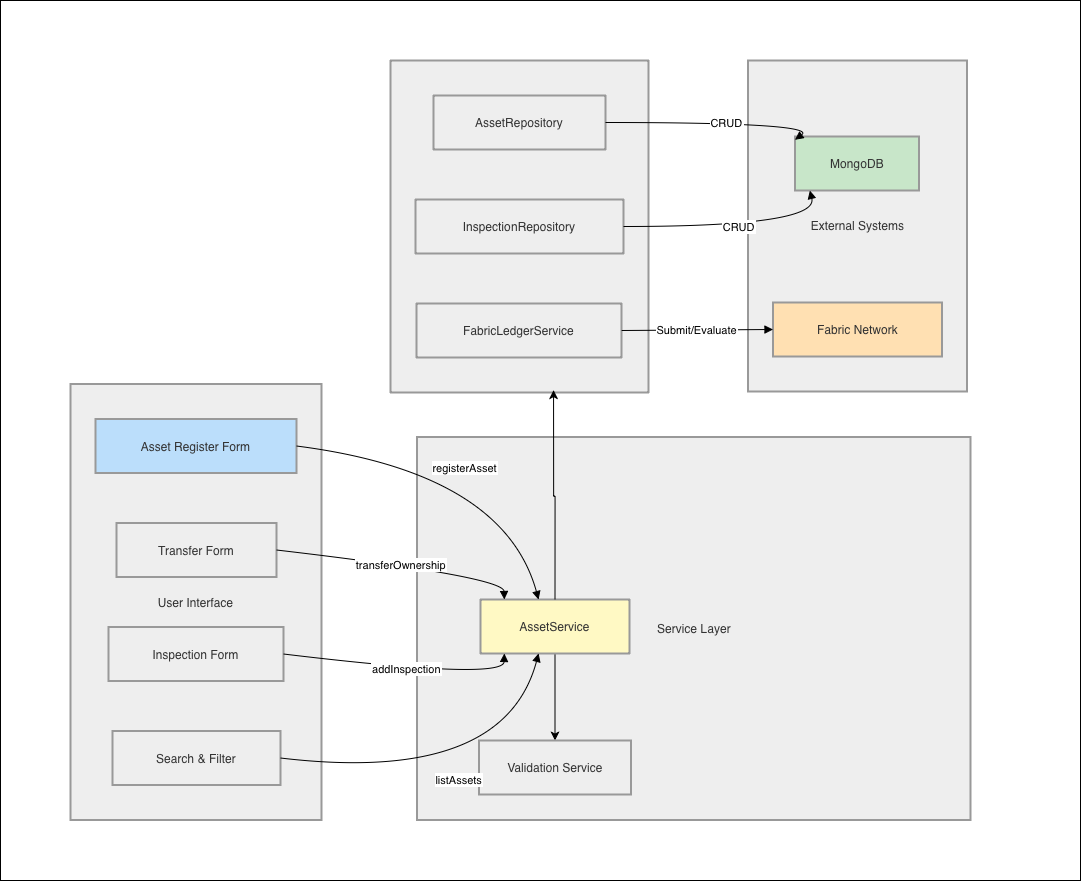

The diagram above was exported from draw.io. Its source (the exported page's mxGraphModel, read from the mxfile embedded in the PNG):
<mxGraphModel dx="2161" dy="2086" grid="1" gridSize="10" guides="1" tooltips="1" connect="1" arrows="1" fold="1" page="1" pageScale="1" pageWidth="827" pageHeight="1169" math="0" shadow="0">
  <root>
    <mxCell id="0" />
    <mxCell id="1" parent="0" />
    <mxCell id="_uLguIH2IvXu4rojneW8-34" parent="1" style="rounded=0;whiteSpace=wrap;html=1;" value="" vertex="1">
      <mxGeometry height="880" width="1080" x="-50" y="-60" as="geometry" />
    </mxCell>
    <mxCell id="_uLguIH2IvXu4rojneW8-1" parent="1" style="whiteSpace=wrap;strokeWidth=2;fillColor=light-dark(#eeeeee,#1f2020);strokeColor=light-dark(#999999,#cccccc);fontColor=light-dark(#333333,#cccccc);" value="External Systems" vertex="1">
      <mxGeometry height="331" width="219" x="697.5" as="geometry" />
    </mxCell>
    <mxCell id="_uLguIH2IvXu4rojneW8-2" parent="1" style="whiteSpace=wrap;strokeWidth=2;fillColor=light-dark(#eeeeee,#1f2020);strokeColor=light-dark(#999999,#cccccc);fontColor=light-dark(#333333,#cccccc);" value="Data Access" vertex="1">
      <mxGeometry height="332" width="258" x="340" as="geometry" />
    </mxCell>
    <mxCell id="_uLguIH2IvXu4rojneW8-3" parent="1" style="whiteSpace=wrap;strokeWidth=2;fillColor=light-dark(#eeeeee,#1f2020);strokeColor=light-dark(#999999,#cccccc);fontColor=light-dark(#333333,#cccccc);" value="Service Layer" vertex="1">
      <mxGeometry height="383" width="553.5" x="366.5" y="376.5" as="geometry" />
    </mxCell>
    <mxCell id="_uLguIH2IvXu4rojneW8-4" parent="1" style="whiteSpace=wrap;strokeWidth=2;fillColor=light-dark(#eeeeee,#1f2020);strokeColor=light-dark(#999999,#cccccc);fontColor=light-dark(#333333,#cccccc);" value="User Interface" vertex="1">
      <mxGeometry height="436" width="251" x="20" y="323.5" as="geometry" />
    </mxCell>
    <mxCell id="_uLguIH2IvXu4rojneW8-5" parent="1" style="whiteSpace=wrap;strokeWidth=2;fillColor=#bbdefb;strokeColor=light-dark(#999999,#cccccc);fontColor=light-dark(#333333,#cccccc);" value="Asset Register Form" vertex="1">
      <mxGeometry height="54" width="201" x="45" y="358.5" as="geometry" />
    </mxCell>
    <mxCell id="_uLguIH2IvXu4rojneW8-6" parent="1" style="whiteSpace=wrap;strokeWidth=2;fillColor=light-dark(#eeeeee,#1f2020);strokeColor=light-dark(#999999,#cccccc);fontColor=light-dark(#333333,#cccccc);" value="Search &amp; Filter" vertex="1">
      <mxGeometry height="54" width="168" x="62" y="670.5" as="geometry" />
    </mxCell>
    <mxCell id="_uLguIH2IvXu4rojneW8-7" parent="1" style="whiteSpace=wrap;strokeWidth=2;fillColor=light-dark(#eeeeee,#1f2020);strokeColor=light-dark(#999999,#cccccc);fontColor=light-dark(#333333,#cccccc);" value="Transfer Form" vertex="1">
      <mxGeometry height="54" width="160" x="66" y="462.5" as="geometry" />
    </mxCell>
    <mxCell id="_uLguIH2IvXu4rojneW8-8" parent="1" style="whiteSpace=wrap;strokeWidth=2;fillColor=light-dark(#eeeeee,#1f2020);strokeColor=light-dark(#999999,#cccccc);fontColor=light-dark(#333333,#cccccc);" value="Inspection Form" vertex="1">
      <mxGeometry height="54" width="175" x="58" y="566.5" as="geometry" />
    </mxCell>
    <mxCell id="_uLguIH2IvXu4rojneW8-33" edge="1" parent="1" source="_uLguIH2IvXu4rojneW8-9" style="edgeStyle=orthogonalEdgeStyle;rounded=0;orthogonalLoop=1;jettySize=auto;html=1;" target="_uLguIH2IvXu4rojneW8-10" value="">
      <mxGeometry relative="1" as="geometry" />
    </mxCell>
    <mxCell id="_uLguIH2IvXu4rojneW8-9" parent="1" style="whiteSpace=wrap;strokeWidth=2;fillColor=#fff9c4;strokeColor=light-dark(#999999,#cccccc);fontColor=light-dark(#333333,#cccccc);" value="AssetService" vertex="1">
      <mxGeometry height="54" width="149" x="430" y="539" as="geometry" />
    </mxCell>
    <mxCell id="_uLguIH2IvXu4rojneW8-10" parent="1" style="whiteSpace=wrap;strokeWidth=2;fillColor=light-dark(#eeeeee,#1f2020);strokeColor=light-dark(#999999,#cccccc);fontColor=light-dark(#333333,#cccccc);" value="Validation Service" vertex="1">
      <mxGeometry height="54" width="152" x="428.5" y="680" as="geometry" />
    </mxCell>
    <mxCell id="_uLguIH2IvXu4rojneW8-11" parent="1" style="whiteSpace=wrap;strokeWidth=2;fillColor=light-dark(#eeeeee,#1f2020);strokeColor=light-dark(#999999,#cccccc);fontColor=light-dark(#333333,#cccccc);" value="AssetRepository" vertex="1">
      <mxGeometry height="54" width="172" x="383" y="35" as="geometry" />
    </mxCell>
    <mxCell id="_uLguIH2IvXu4rojneW8-12" parent="1" style="whiteSpace=wrap;strokeWidth=2;fillColor=light-dark(#eeeeee,#1f2020);strokeColor=light-dark(#999999,#cccccc);fontColor=light-dark(#333333,#cccccc);" value="InspectionRepository" vertex="1">
      <mxGeometry height="54" width="208" x="365" y="139" as="geometry" />
    </mxCell>
    <mxCell id="_uLguIH2IvXu4rojneW8-13" parent="1" style="whiteSpace=wrap;strokeWidth=2;fillColor=light-dark(#eeeeee,#1f2020);strokeColor=light-dark(#999999,#cccccc);fontColor=light-dark(#333333,#cccccc);" value="FabricLedgerService" vertex="1">
      <mxGeometry height="54" width="205" x="366" y="243" as="geometry" />
    </mxCell>
    <mxCell id="_uLguIH2IvXu4rojneW8-14" parent="1" style="whiteSpace=wrap;strokeWidth=2;fillColor=#c8e6c9;strokeColor=light-dark(#999999,#cccccc);fontColor=light-dark(#333333,#cccccc);" value="MongoDB" vertex="1">
      <mxGeometry height="54" width="124" x="744.5" y="76" as="geometry" />
    </mxCell>
    <mxCell id="_uLguIH2IvXu4rojneW8-15" parent="1" style="whiteSpace=wrap;strokeWidth=2;fillColor=#ffe0b2;strokeColor=light-dark(#999999,#cccccc);fontColor=light-dark(#333333,#cccccc);" value="Fabric Network" vertex="1">
      <mxGeometry height="54" width="169" x="722.5" y="242" as="geometry" />
    </mxCell>
    <mxCell id="_uLguIH2IvXu4rojneW8-16" edge="1" parent="1" source="_uLguIH2IvXu4rojneW8-5" style="curved=1;startArrow=none;endArrow=block;exitX=1;exitY=0.5;entryX=0.39;entryY=0;rounded=0;" target="_uLguIH2IvXu4rojneW8-9" value="registerAsset">
      <mxGeometry relative="1" as="geometry">
        <Array as="points">
          <mxPoint x="453" y="412" />
        </Array>
      </mxGeometry>
    </mxCell>
    <mxCell id="_uLguIH2IvXu4rojneW8-17" edge="1" parent="1" source="_uLguIH2IvXu4rojneW8-7" style="curved=1;startArrow=none;endArrow=block;exitX=1;exitY=0.5;entryX=0.16;entryY=0;rounded=0;" target="_uLguIH2IvXu4rojneW8-9" value="transferOwnership">
      <mxGeometry relative="1" as="geometry">
        <Array as="points">
          <mxPoint x="453" y="516" />
        </Array>
      </mxGeometry>
    </mxCell>
    <mxCell id="_uLguIH2IvXu4rojneW8-18" edge="1" parent="1" source="_uLguIH2IvXu4rojneW8-8" style="curved=1;startArrow=none;endArrow=block;exitX=1;exitY=0.5;entryX=0.16;entryY=1;rounded=0;" target="_uLguIH2IvXu4rojneW8-9" value="addInspection">
      <mxGeometry relative="1" as="geometry">
        <Array as="points">
          <mxPoint x="453" y="620" />
        </Array>
      </mxGeometry>
    </mxCell>
    <mxCell id="_uLguIH2IvXu4rojneW8-19" edge="1" parent="1" source="_uLguIH2IvXu4rojneW8-6" style="curved=1;startArrow=none;endArrow=block;exitX=1;exitY=0.5;entryX=0.39;entryY=1;rounded=0;" target="_uLguIH2IvXu4rojneW8-9" value="listAssets">
      <mxGeometry relative="1" as="geometry">
        <Array as="points">
          <mxPoint x="453" y="724" />
        </Array>
      </mxGeometry>
    </mxCell>
    <mxCell id="_uLguIH2IvXu4rojneW8-24" edge="1" parent="1" source="_uLguIH2IvXu4rojneW8-11" style="curved=1;startArrow=none;endArrow=block;exitX=1;exitY=0.5;entryX=0;entryY=0.06;rounded=0;" target="_uLguIH2IvXu4rojneW8-14" value="CRUD">
      <mxGeometry relative="1" as="geometry">
        <Array as="points">
          <mxPoint x="768" y="62" />
        </Array>
      </mxGeometry>
    </mxCell>
    <mxCell id="_uLguIH2IvXu4rojneW8-25" edge="1" parent="1" source="_uLguIH2IvXu4rojneW8-12" style="curved=1;startArrow=none;endArrow=block;exitX=1;exitY=0.5;entryX=0.12;entryY=1;rounded=0;" target="_uLguIH2IvXu4rojneW8-14" value="CRUD">
      <mxGeometry relative="1" as="geometry">
        <Array as="points">
          <mxPoint x="768" y="166" />
        </Array>
      </mxGeometry>
    </mxCell>
    <mxCell id="_uLguIH2IvXu4rojneW8-26" edge="1" parent="1" source="_uLguIH2IvXu4rojneW8-13" style="curved=1;startArrow=none;endArrow=block;exitX=1;exitY=0.5;entryX=0;entryY=0.5;rounded=0;" target="_uLguIH2IvXu4rojneW8-15" value="Submit/Evaluate">
      <mxGeometry relative="1" as="geometry">
        <Array as="points" />
      </mxGeometry>
    </mxCell>
    <mxCell id="_uLguIH2IvXu4rojneW8-32" edge="1" parent="1" source="_uLguIH2IvXu4rojneW8-9" style="edgeStyle=orthogonalEdgeStyle;rounded=0;orthogonalLoop=1;jettySize=auto;html=1;exitX=0.5;exitY=0;exitDx=0;exitDy=0;entryX=0.632;entryY=0.993;entryDx=0;entryDy=0;entryPerimeter=0;" target="_uLguIH2IvXu4rojneW8-2">
      <mxGeometry relative="1" as="geometry" />
    </mxCell>
  </root>
</mxGraphModel>